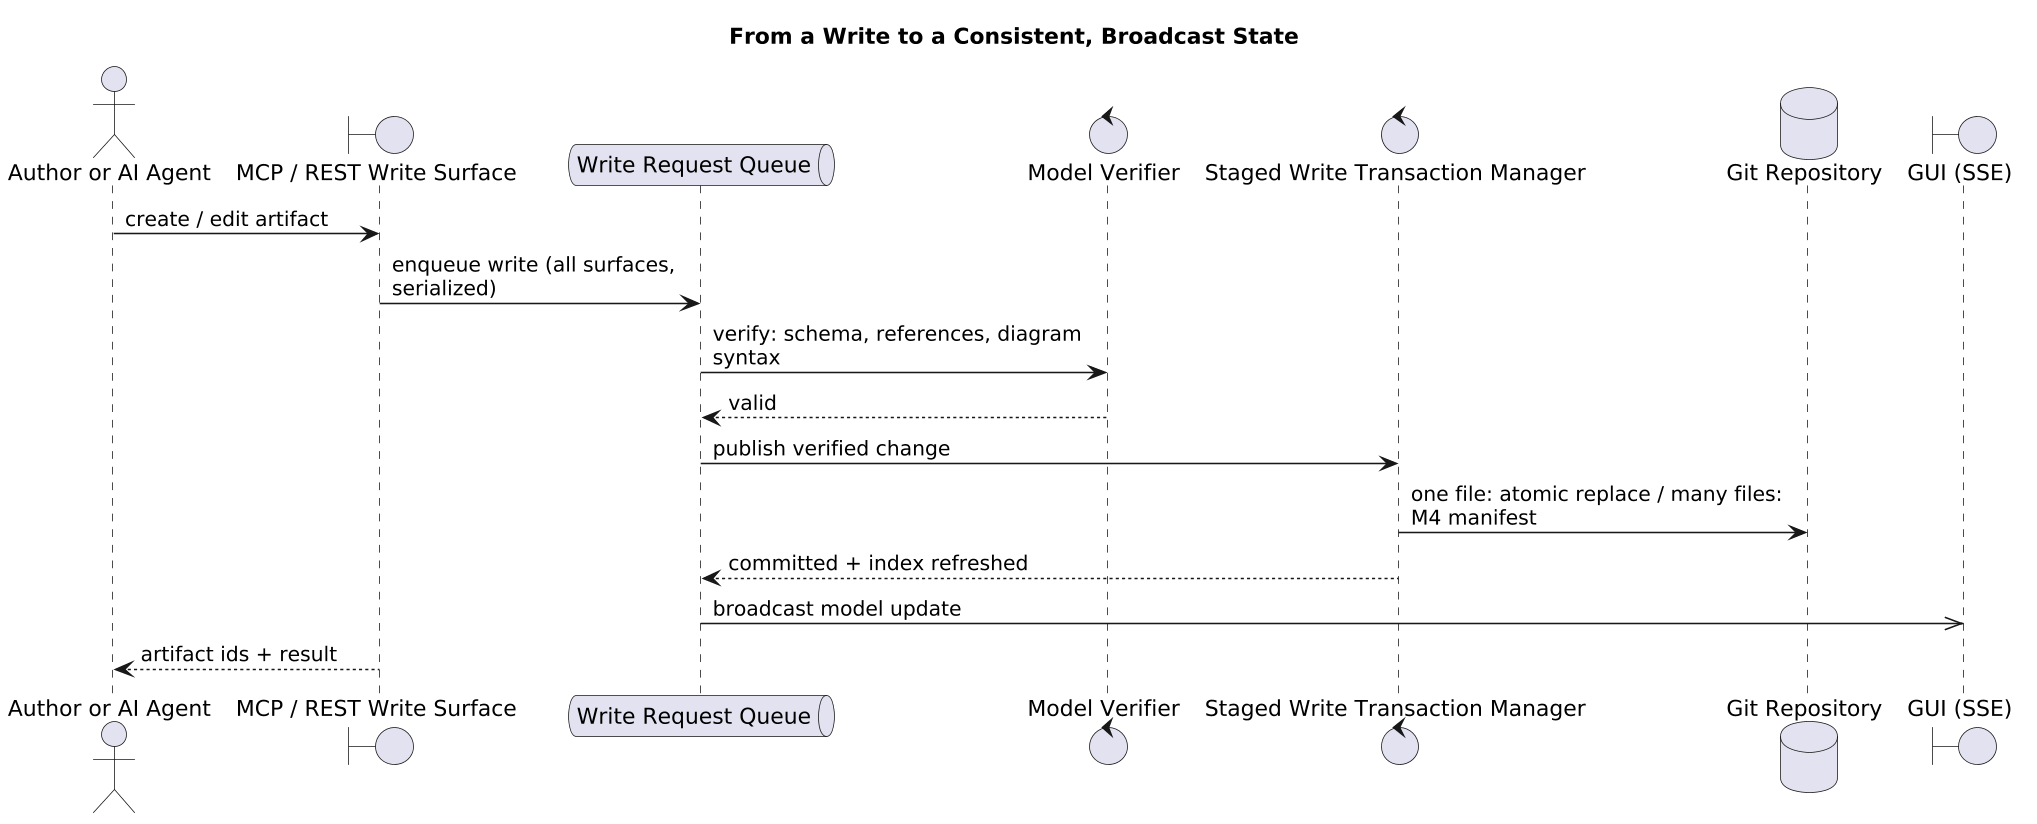

The diagram above was rendered by PlantUML. Its source (embedded in the PNG):
@startuml
skinparamlocked dpi 150
skinparam wrapWidth 240
skinparam maxMessageSize 240
title From a Write to a Consistent, Broadcast State

actor "Author or AI Agent" as author
boundary "MCP / REST Write Surface" as mcp
queue "Write Request Queue" as queue
control "Model Verifier" as verifier
control "Staged Write Transaction Manager" as publisher
database "Git Repository" as git
boundary "GUI (SSE)" as gui

author -> mcp: create / edit artifact
mcp -> queue: enqueue write (all surfaces, serialized)
queue -> verifier: verify: schema, references, diagram syntax
verifier --> queue: valid
queue -> publisher: publish verified change
publisher -> git: one file: atomic replace / many files: M4 manifest
publisher --> queue: committed + index refreshed
queue ->> gui: broadcast model update
mcp --> author: artifact ids + result

@enduml